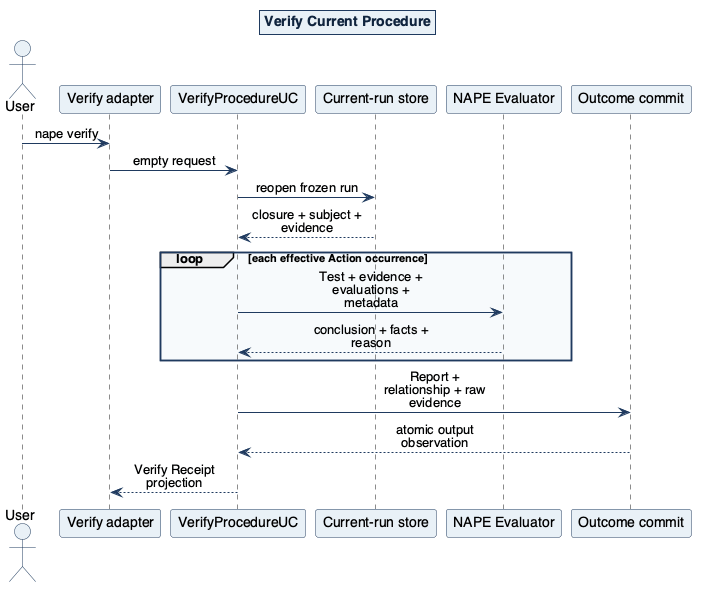

The diagram above was rendered by PlantUML. Its source (embedded in the PNG):
@startuml
!include ../includes/attestify-theme.puml
!include ../includes/sequence-conventions.puml
title Verify Current Procedure
actor User
participant "Verify adapter" as Adapter
participant "VerifyProcedureUC" as UC
participant "Current-run store" as State
participant "NAPE Evaluator" as Evaluator
participant "Outcome commit" as Commit
User -> Adapter: nape verify
Adapter -> UC: empty request
UC -> State: reopen frozen run
State --> UC: closure + subject + evidence
loop each effective Action occurrence
  UC -> Evaluator: Test + evidence + evaluations + metadata
  Evaluator --> UC: conclusion + facts + reason
end
UC -> Commit: Report + relationship + raw evidence
Commit --> UC: atomic output observation
UC --> Adapter: Verify Receipt projection
@enduml